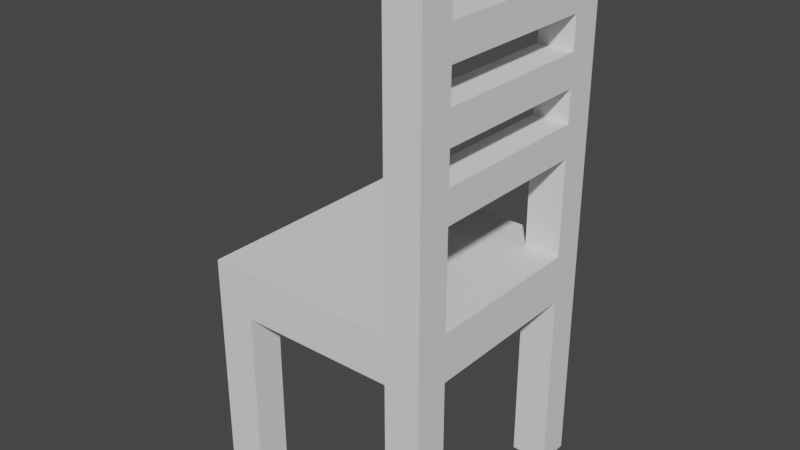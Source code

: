 # Source: chair.blend  (saved by Blender 5.2.44; exported with 4.5.12 LTS)
import bpy
from mathutils import Matrix  # noqa: F401  (used for matrix-valued properties, if any)

bpy.ops.wm.read_factory_settings(use_empty=True)
scene = bpy.context.scene
scene.name = 'Scene'

# ---- world
world_world = bpy.data.worlds.new('World'); scene.world = world_world
world_world.use_nodes = True; world_world.node_tree.nodes.clear()
_N = world_world.node_tree.nodes; _L = world_world.node_tree.links
n0 = _N.new('ShaderNodeOutputWorld'); n0.name = 'World Output'; n0.location = (300, 300)
n1 = _N.new('ShaderNodeBackground'); n1.name = 'Background'; n1.location = (10, 300)
n1.inputs[0].default_value = (0.05088, 0.05088, 0.05088, 1.0)
_L.new(n1.outputs[0], n0.inputs[0])
n0.is_active_output = True
world_world.color = (0.05088, 0.05088, 0.05088)
world_world.use_sun_shadow = False
world_world.sun_shadow_jitter_overblur = 0.0

# ---- meshes
me_cube_001 = bpy.data.meshes.new('Cube.001')
me_cube_001.from_pydata([(-1.0, -1.0, -1.0), (-1.0, -1.0, 1.0), (-1.0, 1.0, -1.0), (-1.0, 1.0, 1.0), (1.0, -1.0, -1.0), (1.0, -1.0, 1.0), (1.0, 1.0, -1.0), (1.0, 1.0, 1.0), (0.6928, 1.0, -1.0), (0.6928, 1.0, 1.0), (0.6928, -1.0, -1.0), (0.6928, -1.0, 1.0), (0.6928, 1.0, 3.214), (1.0, 1.0, 3.214), (1.0, -1.0, 3.214), (0.6928, -1.0, 3.214), (-0.6637, 1.0, -1.0), (-0.6637, -1.0, 1.0), (-0.6637, 1.0, 1.0), (-0.6637, -1.0, -1.0), (-1.0, 0.7211, -1.0), (-1.0, -0.7084, -1.0), (-1.0, -0.7084, 1.0), (-1.0, 0.7211, 1.0), (1.0, -0.7084, -1.0), (1.0, 0.7211, -1.0), (1.0, 0.7211, 1.0), (1.0, -0.7084, 1.0), (0.6928, 0.7211, 1.0), (0.6928, -0.7084, 1.0), (0.6928, 0.7211, -1.0), (0.6928, -0.7084, -1.0), (1.0, 0.7211, 3.214), (1.0, -0.7084, 3.214), (0.6928, 0.7211, 3.214), (0.6928, -0.7084, 3.214), (-0.6637, 0.7211, -1.0), (-0.6637, -0.7084, -1.0), (-0.6637, 0.7211, 1.0), (-0.6637, -0.7084, 1.0), (-1.0, -1.0, 0.592), (-1.0, 1.0, 0.592), (1.0, 1.0, 0.592), (1.0, -1.0, 0.592), (0.6928, -1.0, 0.592), (0.6928, 1.0, 0.592), (-0.6637, 1.0, 0.592), (-0.6637, -1.0, 0.592), (1.0, 0.7211, 0.592), (1.0, -0.7084, 0.592), (-1.0, -0.7084, 0.592), (-1.0, 0.7211, 0.592), (0.6928, 0.7211, 0.592), (0.6928, -0.7084, 0.592), (-0.6637, 0.7211, 0.592), (-0.6637, -0.7084, 0.592), (0.6928, 1.0, 1.277), (0.6928, 1.0, 1.553), (0.6928, 1.0, 1.83), (0.6928, 1.0, 2.107), (0.6928, 1.0, 2.384), (0.6928, 1.0, 2.66), (0.6928, 1.0, 2.937), (1.0, 1.0, 2.937), (1.0, 1.0, 2.66), (1.0, 1.0, 2.384), (1.0, 1.0, 2.107), (1.0, 1.0, 1.83), (1.0, 1.0, 1.553), (1.0, 1.0, 1.277), (0.6928, -1.0, 1.277), (0.6928, -1.0, 1.553), (0.6928, -1.0, 1.83), (0.6928, -1.0, 2.107), (0.6928, -1.0, 2.384), (0.6928, -1.0, 2.66), (0.6928, -1.0, 2.937), (1.0, -1.0, 2.937), (1.0, -1.0, 2.66), (1.0, -1.0, 2.384), (1.0, -1.0, 2.107), (1.0, -1.0, 1.83), (1.0, -1.0, 1.553), (1.0, -1.0, 1.277), (1.0, -0.7084, 1.277), (1.0, -0.7084, 1.553), (1.0, -0.7084, 1.83), (1.0, -0.7084, 2.107), (1.0, -0.7084, 2.384), (1.0, -0.7084, 2.66), (1.0, -0.7084, 2.937), (1.0, 0.7211, 1.277), (1.0, 0.7211, 1.553), (1.0, 0.7211, 1.83), (1.0, 0.7211, 2.107), (1.0, 0.7211, 2.384), (1.0, 0.7211, 2.66), (1.0, 0.7211, 2.937), (0.6928, 0.7211, 1.277), (0.6928, 0.7211, 1.553), (0.6928, 0.7211, 1.83), (0.6928, 0.7211, 2.107), (0.6928, 0.7211, 2.384), (0.6928, 0.7211, 2.66), (0.6928, 0.7211, 2.937), (0.6928, -0.7084, 1.277), (0.6928, -0.7084, 1.553), (0.6928, -0.7084, 1.83), (0.6928, -0.7084, 2.107), (0.6928, -0.7084, 2.384), (0.6928, -0.7084, 2.66), (0.6928, -0.7084, 2.937), (0.6928, 1.0, 3.472), (1.0, 1.0, 3.472), (1.0, -0.7084, 3.472), (1.0, -1.0, 3.472), (0.6928, -1.0, 3.472), (0.6928, -0.7084, 3.472), (1.0, 0.7211, 3.472), (0.6928, 0.7211, 3.472)], [], [(51, 23, 3, 41), (45, 9, 7, 42), (49, 27, 5, 43), (47, 17, 1, 40), (31, 24, 4, 10), (39, 22, 1, 17), (63, 62, 12, 13), (43, 5, 11, 44), (46, 18, 9, 45), (14, 33, 114, 115), (111, 76, 15, 35), (97, 63, 13, 32), (76, 77, 14, 15), (41, 3, 18, 46), (21, 37, 19, 0), (29, 39, 17, 11), (44, 11, 17, 47), (9, 18, 38, 28), (28, 38, 39, 29), (2, 16, 36, 20), (77, 90, 33, 14), (90, 97, 32, 33), (62, 104, 34, 12), (104, 111, 35, 34), (35, 15, 116, 117), (32, 34, 35, 33), (18, 3, 23, 38), (38, 23, 22, 39), (8, 6, 25, 30), (42, 7, 26, 48), (48, 26, 27, 49), (40, 1, 22, 50), (50, 22, 23, 51), (0, 40, 50, 21), (6, 42, 48, 25), (2, 41, 46, 16), (4, 43, 44, 10), (19, 47, 40, 0), (24, 49, 43, 4), (8, 45, 42, 6), (20, 51, 41, 2), (54, 36, 16, 46), (36, 54, 51, 20), (55, 37, 21, 50), (37, 55, 47, 19), (53, 31, 10, 44), (31, 53, 49, 24), (52, 45, 8, 30), (30, 25, 48, 52), (50, 51, 54, 46, 45, 52, 48, 49, 53, 44, 47, 55), (102, 101, 94, 95), (109, 102, 95, 88), (28, 29, 27, 26), (100, 107, 108, 101), (98, 28, 26, 91), (102, 109, 110, 103), (99, 98, 91, 92), (9, 28, 98, 56), (56, 98, 99, 57), (57, 99, 100, 58), (58, 100, 101, 59), (59, 101, 102, 60), (60, 102, 103, 61), (61, 103, 104, 62), (100, 99, 92, 93), (107, 100, 93, 86), (106, 107, 86, 85), (86, 93, 94, 87), (105, 106, 85, 84), (88, 95, 96, 89), (29, 105, 84, 27), (5, 27, 84, 83), (83, 84, 85, 82), (82, 85, 86, 81), (81, 86, 87, 80), (80, 87, 88, 79), (79, 88, 89, 78), (78, 89, 90, 77), (11, 5, 83, 70), (70, 83, 82, 71), (71, 82, 81, 72), (72, 81, 80, 73), (73, 80, 79, 74), (74, 79, 78, 75), (75, 78, 77, 76), (26, 7, 69, 91), (91, 69, 68, 92), (92, 68, 67, 93), (93, 67, 66, 94), (94, 66, 65, 95), (95, 65, 64, 96), (96, 64, 63, 97), (29, 11, 70, 105), (105, 70, 71, 106), (106, 71, 72, 107), (107, 72, 73, 108), (108, 73, 74, 109), (109, 74, 75, 110), (110, 75, 76, 111), (7, 9, 56, 69), (69, 56, 57, 68), (68, 57, 58, 67), (67, 58, 59, 66), (66, 59, 60, 65), (65, 60, 61, 64), (64, 61, 62, 63), (101, 108, 87, 94), (108, 109, 88, 87), (111, 104, 97, 90), (104, 103, 96, 97), (103, 110, 89, 96), (110, 111, 90, 89), (114, 117, 116, 115), (113, 112, 119, 118), (34, 32, 118, 119), (12, 34, 119, 112), (32, 13, 113, 118), (15, 14, 115, 116), (13, 12, 112, 113), (33, 35, 117, 114)])
_uv = me_cube_001.uv_layers.new(name='UVMap')
_uv.uv.foreach_set('vector', [0.5, 0.1667, 0.625, 0.1667, 0.625, 0.25, 0.5, 0.25, 0.5, 0.375, 0.625, 0.375, 0.625, 0.5, 0.5, 0.5, 0.5, 0.6667, 0.625, 0.6667, 0.625, 0.75, 0.5, 0.75, 0.5, 0.9375, 0.625, 0.9375, 0.625, 1.0, 0.5, 1.0, 0.25, 0.6667, 0.375, 0.6667, 0.375, 0.75, 0.25, 0.75, 0.8125, 0.6667, 0.875, 0.6667, 0.875, 0.75, 0.8125, 0.75, 0.625, 0.5, 0.625, 0.375, 0.625, 0.375, 0.625, 0.5, 0.5, 0.75, 0.625, 0.75, 0.625, 0.875, 0.5, 0.875, 0.5, 0.3125, 0.625, 0.3125, 0.625, 0.375, 0.5, 0.375, 0.625, 0.75, 0.625, 0.6667, 0.625, 0.6667, 0.625, 0.75, 0.75, 0.6667, 0.75, 0.75, 0.75, 0.75, 0.75, 0.6667, 0.625, 0.5833, 0.625, 0.5, 0.625, 0.5, 0.625, 0.5833, 0.625, 0.875, 0.625, 0.75, 0.625, 0.75, 0.625, 0.875, 0.5, 0.25, 0.625, 0.25, 0.625, 0.3125, 0.5, 0.3125, 0.125, 0.6667, 0.1875, 0.6667, 0.1875, 0.75, 0.125, 0.75, 0.75, 0.6667, 0.8125, 0.6667, 0.8125, 0.75, 0.75, 0.75, 0.5, 0.875, 0.625, 0.875, 0.625, 0.9375, 0.5, 0.9375, 0.75, 0.5, 0.8125, 0.5, 0.8125, 0.5833, 0.75, 0.5833, 0.75, 0.5833, 0.8125, 0.5833, 0.8125, 0.6667, 0.75, 0.6667, 0.125, 0.5, 0.1875, 0.5, 0.1875, 0.5833, 0.125, 0.5833, 0.625, 0.75, 0.625, 0.6667, 0.625, 0.6667, 0.625, 0.75, 0.625, 0.6667, 0.625, 0.5833, 0.625, 0.5833, 0.625, 0.6667, 0.75, 0.5, 0.75, 0.5833, 0.75, 0.5833, 0.75, 0.5, 0.75, 0.5833, 0.75, 0.6667, 0.75, 0.6667, 0.75, 0.5833, 0.75, 0.6667, 0.75, 0.75, 0.75, 0.75, 0.75, 0.6667, 0.625, 0.5833, 0.75, 0.5833, 0.75, 0.6667, 0.625, 0.6667, 0.8125, 0.5, 0.875, 0.5, 0.875, 0.5833, 0.8125, 0.5833, 0.8125, 0.5833, 0.875, 0.5833, 0.875, 0.6667, 0.8125, 0.6667, 0.25, 0.5, 0.375, 0.5, 0.375, 0.5833, 0.25, 0.5833, 0.5, 0.5, 0.625, 0.5, 0.625, 0.5833, 0.5, 0.5833, 0.5, 0.5833, 0.625, 0.5833, 0.625, 0.6667, 0.5, 0.6667, 0.5, 0.0, 0.625, 0.0, 0.625, 0.08333, 0.5, 0.08333, 0.5, 0.08333, 0.625, 0.08333, 0.625, 0.1667, 0.5, 0.1667, 0.375, 0.0, 0.5, 0.0, 0.5, 0.08333, 0.375, 0.08333, 0.375, 0.5, 0.5, 0.5, 0.5, 0.5833, 0.375, 0.5833, 0.375, 0.25, 0.5, 0.25, 0.5, 0.3125, 0.375, 0.3125, 0.375, 0.75, 0.5, 0.75, 0.5, 0.875, 0.375, 0.875, 0.375, 0.9375, 0.5, 0.9375, 0.5, 1.0, 0.375, 1.0, 0.375, 0.6667, 0.5, 0.6667, 0.5, 0.75, 0.375, 0.75, 0.375, 0.375, 0.5, 0.375, 0.5, 0.5, 0.375, 0.5, 0.375, 0.1667, 0.5, 0.1667, 0.5, 0.25, 0.375, 0.25, 0.0, 0.0, 0.1875, 0.5833, 0.1875, 0.5, 0.5, 0.3125, 0.1875, 0.5833, 0.0, 0.0, 0.5, 0.1667, 0.375, 0.1667, 0.0, 0.0, 0.1875, 0.6667, 0.375, 0.08333, 0.5, 0.08333, 0.1875, 0.6667, 0.0, 0.0, 0.5, 0.9375, 0.375, 0.9375, 0.0, 0.0, 0.25, 0.6667, 0.375, 0.875, 0.5, 0.875, 0.25, 0.6667, 0.0, 0.0, 0.5, 0.6667, 0.375, 0.6667, 0.0, 0.0, 0.5, 0.375, 0.25, 0.5, 0.25, 0.5833, 0.25, 0.5833, 0.375, 0.5833, 0.5, 0.5833, 0.0, 0.0, 0.5, 0.08333, 0.5, 0.1667, 0.0, 0.0, 0.5, 0.3125, 0.5, 0.375, 0.0, 0.0, 0.5, 0.5833, 0.5, 0.6667, 0.0, 0.0, 0.5, 0.875, 0.5, 0.9375, 0.0, 0.0, 0.75, 0.5833, 0.75, 0.5833, 0.625, 0.5833, 0.625, 0.5833, 0.75, 0.6667, 0.75, 0.5833, 0.625, 0.5833, 0.625, 0.6667, 0.75, 0.5833, 0.75, 0.6667, 0.625, 0.6667, 0.625, 0.5833, 0.75, 0.5833, 0.75, 0.6667, 0.75, 0.6667, 0.75, 0.5833, 0.75, 0.5833, 0.75, 0.5833, 0.625, 0.5833, 0.625, 0.5833, 0.75, 0.5833, 0.75, 0.6667, 0.75, 0.6667, 0.75, 0.5833, 0.75, 0.5833, 0.75, 0.5833, 0.625, 0.5833, 0.625, 0.5833, 0.75, 0.5, 0.75, 0.5833, 0.75, 0.5833, 0.75, 0.5, 0.75, 0.5, 0.75, 0.5833, 0.75, 0.5833, 0.75, 0.5, 0.75, 0.5, 0.75, 0.5833, 0.75, 0.5833, 0.75, 0.5, 0.75, 0.5, 0.75, 0.5833, 0.75, 0.5833, 0.75, 0.5, 0.75, 0.5, 0.75, 0.5833, 0.75, 0.5833, 0.75, 0.5, 0.75, 0.5, 0.75, 0.5833, 0.75, 0.5833, 0.75, 0.5, 0.75, 0.5, 0.75, 0.5833, 0.75, 0.5833, 0.75, 0.5, 0.75, 0.5833, 0.75, 0.5833, 0.625, 0.5833, 0.625, 0.5833, 0.75, 0.6667, 0.75, 0.5833, 0.625, 0.5833, 0.625, 0.6667, 0.75, 0.6667, 0.75, 0.6667, 0.625, 0.6667, 0.625, 0.6667, 0.625, 0.6667, 0.625, 0.5833, 0.625, 0.5833, 0.625, 0.6667, 0.75, 0.6667, 0.75, 0.6667, 0.625, 0.6667, 0.625, 0.6667, 0.625, 0.6667, 0.625, 0.5833, 0.625, 0.5833, 0.625, 0.6667, 0.75, 0.6667, 0.75, 0.6667, 0.625, 0.6667, 0.625, 0.6667, 0.625, 0.75, 0.625, 0.6667, 0.625, 0.6667, 0.625, 0.75, 0.625, 0.75, 0.625, 0.6667, 0.625, 0.6667, 0.625, 0.75, 0.625, 0.75, 0.625, 0.6667, 0.625, 0.6667, 0.625, 0.75, 0.625, 0.75, 0.625, 0.6667, 0.625, 0.6667, 0.625, 0.75, 0.625, 0.75, 0.625, 0.6667, 0.625, 0.6667, 0.625, 0.75, 0.625, 0.75, 0.625, 0.6667, 0.625, 0.6667, 0.625, 0.75, 0.625, 0.75, 0.625, 0.6667, 0.625, 0.6667, 0.625, 0.75, 0.625, 0.875, 0.625, 0.75, 0.625, 0.75, 0.625, 0.875, 0.625, 0.875, 0.625, 0.75, 0.625, 0.75, 0.625, 0.875, 0.625, 0.875, 0.625, 0.75, 0.625, 0.75, 0.625, 0.875, 0.625, 0.875, 0.625, 0.75, 0.625, 0.75, 0.625, 0.875, 0.625, 0.875, 0.625, 0.75, 0.625, 0.75, 0.625, 0.875, 0.625, 0.875, 0.625, 0.75, 0.625, 0.75, 0.625, 0.875, 0.625, 0.875, 0.625, 0.75, 0.625, 0.75, 0.625, 0.875, 0.625, 0.5833, 0.625, 0.5, 0.625, 0.5, 0.625, 0.5833, 0.625, 0.5833, 0.625, 0.5, 0.625, 0.5, 0.625, 0.5833, 0.625, 0.5833, 0.625, 0.5, 0.625, 0.5, 0.625, 0.5833, 0.625, 0.5833, 0.625, 0.5, 0.625, 0.5, 0.625, 0.5833, 0.625, 0.5833, 0.625, 0.5, 0.625, 0.5, 0.625, 0.5833, 0.625, 0.5833, 0.625, 0.5, 0.625, 0.5, 0.625, 0.5833, 0.625, 0.5833, 0.625, 0.5, 0.625, 0.5, 0.625, 0.5833, 0.75, 0.6667, 0.75, 0.75, 0.75, 0.75, 0.75, 0.6667, 0.75, 0.6667, 0.75, 0.75, 0.75, 0.75, 0.75, 0.6667, 0.75, 0.6667, 0.75, 0.75, 0.75, 0.75, 0.75, 0.6667, 0.75, 0.6667, 0.75, 0.75, 0.75, 0.75, 0.75, 0.6667, 0.75, 0.6667, 0.75, 0.75, 0.75, 0.75, 0.75, 0.6667, 0.75, 0.6667, 0.75, 0.75, 0.75, 0.75, 0.75, 0.6667, 0.75, 0.6667, 0.75, 0.75, 0.75, 0.75, 0.75, 0.6667, 0.625, 0.5, 0.625, 0.375, 0.625, 0.375, 0.625, 0.5, 0.625, 0.5, 0.625, 0.375, 0.625, 0.375, 0.625, 0.5, 0.625, 0.5, 0.625, 0.375, 0.625, 0.375, 0.625, 0.5, 0.625, 0.5, 0.625, 0.375, 0.625, 0.375, 0.625, 0.5, 0.625, 0.5, 0.625, 0.375, 0.625, 0.375, 0.625, 0.5, 0.625, 0.5, 0.625, 0.375, 0.625, 0.375, 0.625, 0.5, 0.625, 0.5, 0.625, 0.375, 0.625, 0.375, 0.625, 0.5, 0.75, 0.5833, 0.75, 0.6667, 0.625, 0.6667, 0.625, 0.5833, 0.75, 0.6667, 0.75, 0.6667, 0.625, 0.6667, 0.625, 0.6667, 0.75, 0.6667, 0.75, 0.5833, 0.625, 0.5833, 0.625, 0.6667, 0.75, 0.5833, 0.75, 0.5833, 0.625, 0.5833, 0.625, 0.5833, 0.75, 0.5833, 0.75, 0.6667, 0.625, 0.6667, 0.625, 0.5833, 0.75, 0.6667, 0.75, 0.6667, 0.625, 0.6667, 0.625, 0.6667, 0.625, 0.6667, 0.75, 0.6667, 0.75, 0.75, 0.625, 0.75, 0.625, 0.5, 0.75, 0.5, 0.75, 0.5833, 0.625, 0.5833, 0.75, 0.5833, 0.625, 0.5833, 0.625, 0.5833, 0.75, 0.5833, 0.75, 0.5, 0.75, 0.5833, 0.75, 0.5833, 0.75, 0.5, 0.625, 0.5833, 0.625, 0.5, 0.625, 0.5, 0.625, 0.5833, 0.625, 0.875, 0.625, 0.75, 0.625, 0.75, 0.625, 0.875, 0.625, 0.5, 0.625, 0.375, 0.625, 0.375, 0.625, 0.5, 0.625, 0.6667, 0.75, 0.6667, 0.75, 0.6667, 0.625, 0.6667])
me_cube_001.use_remesh_fix_poles = True
me_cube_001.use_remesh_preserve_attributes = False
me_cube_001.use_mirror_vertex_groups = False
me_cube_001.update()

# ---- objects
ob_cube = bpy.data.objects.new('Cube', me_cube_001)

# ---- transforms, parenting, visibility, modifiers, constraints
ob_cube.location = (0.0, 0.0, 0.0)
ob_cube.lineart.crease_threshold = 0.0

# ---- collection membership
scene.collection.objects.link(ob_cube)

# ---- scene / render settings (as saved in the file)
scene.frame_start = 1; scene.frame_end = 250; scene.frame_set(1)
scene.render.engine = 'BLENDER_EEVEE_NEXT'
scene.render.bake_bias = 0.0
scene.render.bake_samples = 0
scene.cycles.use_denoising = False
scene.cycles.samples = 128
scene.cycles.sampling_pattern = 'TABULATED_SOBOL'
scene.cycles.use_adaptive_sampling = False
scene.cycles.use_light_tree = False
scene.eevee.fast_gi_thickness_near = 0.1
scene.eevee.fast_gi_thickness_far = 0.0
scene.view_settings.view_transform = 'Filmic'
bpy.context.view_layer.update()

# ---- added for rendering (the .blend has no active camera and no usable light): camera, sun
cam_auto = bpy.data.cameras.new('AutoCamera')
cam_auto.lens = 50.0
cam_auto.sensor_width = 36.0
cam_auto.clip_end = 1000.0
ob_auto_camera = bpy.data.objects.new('AutoCamera', cam_auto)
scene.collection.objects.link(ob_auto_camera)
ob_auto_camera.location = (4.89591, -5.87509, 5.15285)
ob_auto_camera.rotation_euler = (1.09748, -7.21219e-08, 0.694738)
scene.camera = ob_auto_camera
light_auto_sun = bpy.data.lights.new('AutoSun', 'SUN')
light_auto_sun.energy = 3.0
light_auto_sun.angle = 0.0523599
ob_auto_sun = bpy.data.objects.new('AutoSun', light_auto_sun)
scene.collection.objects.link(ob_auto_sun)
ob_auto_sun.rotation_euler = (0.872665, 0.174533, 0.523599)
bpy.context.view_layer.update()
